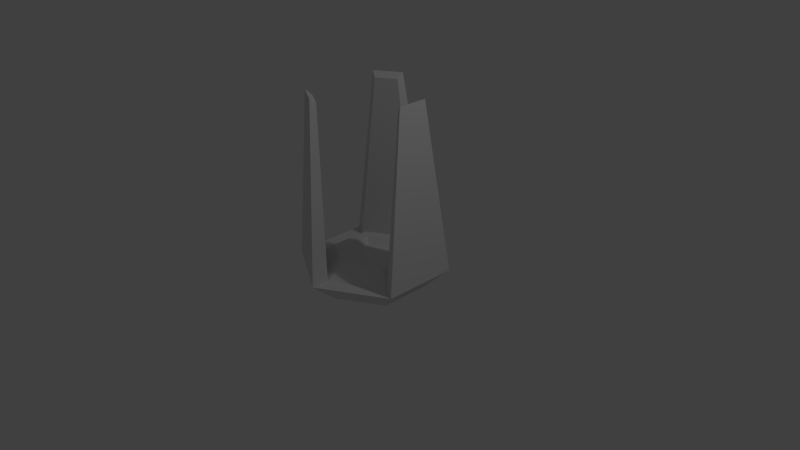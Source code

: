 # Source: optionBit_var3.blend  (saved by Blender 2.76.0; exported with 4.5.12 LTS)
import bpy
from mathutils import Matrix  # noqa: F401  (used for matrix-valued properties, if any)

bpy.ops.wm.read_factory_settings(use_empty=True)
scene = bpy.context.scene
scene.name = 'Scene'

# ---- collections
col_collection_1 = bpy.data.collections.new('Collection 1'); scene.collection.children.link(col_collection_1)

# ---- materials (node trees are filled in below, after node groups)
mat_base = bpy.data.materials.new('Base')
mat_decal_blue = bpy.data.materials.new('Decal Blue')
mat_inner_gray = bpy.data.materials.new('Inner Gray')

# ---- material node trees

# ---- world
world_world = bpy.data.worlds.new('World'); scene.world = world_world
world_world.color = (0.05088, 0.05088, 0.05088)
world_world.use_sun_shadow = False
world_world.sun_shadow_jitter_overblur = 0.0
world_world.cycles.sampling_method = 'MANUAL'
world_world.cycles.sample_map_resolution = 256

# ---- cameras
cam_camera = bpy.data.cameras.new('Camera')
cam_camera.clip_end = 100.0
cam_camera.lens = 35.0
cam_camera.sensor_width = 32.0
cam_camera.sensor_height = 18.0
cam_camera.ortho_scale = 7.314
cam_camera.dof.focus_distance = 0.0

# ---- lights
light_lamp = bpy.data.lights.new('Lamp', 'POINT')
light_lamp.transmission_factor = 0.0
light_lamp.cutoff_distance = 30.0
light_lamp.energy = 100.0
light_lamp.shadow_buffer_clip_start = 1.001
light_lamp.shadow_soft_size = 0.1
light_lamp.shadow_maximum_resolution = 0.006
light_lamp.use_absolute_resolution = True
light_lamp.cycles.use_multiple_importance_sampling = False

# ---- meshes
me_cylinder = bpy.data.meshes.new('Cylinder')
me_cylinder.from_pydata([(-6.303e-09, 0.6828, 0.2141), (0.0, 1.0, 0.5), (0.5913, 0.3414, 0.2141), (0.866, 0.5, 0.5), (0.5913, -0.3414, 0.2141), (0.866, -0.5, 0.5), (-6.599e-08, -0.6828, 0.2141), (-8.742e-08, -1.0, 0.5), (-0.5913, -0.3414, 0.2141), (-0.866, -0.5, 0.5), (-0.5913, 0.3414, 0.2141), (-0.866, 0.5, 0.5), (0.6604, 0.3813, 0.5), (-4.718e-09, 0.7625, 0.5), (0.6604, -0.3813, 0.5), (-7.138e-08, -0.7625, 0.5), (-0.6604, -0.3813, 0.5), (-0.6604, 0.3813, 0.5), (0.7339, -0.1956, 2.792), (0.7339, 0.1956, 2.792), (-0.5363, -0.5378, 2.792), (-0.1976, -0.7334, 2.792), (-0.1976, 0.7334, 2.792), (-0.5363, 0.5378, 2.792), (0.6535, -0.1491, 2.725), (0.6535, 0.1491, 2.725), (-0.4559, -0.4914, 2.725), (-0.1976, -0.6405, 2.725), (-0.1976, 0.6405, 2.725), (-0.4559, 0.4914, 2.725), (-9.531e-09, 0.5203, 0.2141), (0.4506, 0.2601, 0.2141), (0.4506, -0.2601, 0.2141), (-5.502e-08, -0.5203, 0.2141), (-0.4506, -0.2601, 0.2141), (-0.4506, 0.2601, 0.2141), (-1.329e-08, 0.3895, 0.3827), (0.3374, 0.1948, 0.3827), (0.3374, -0.1948, 0.3827), (-4.734e-08, -0.3895, 0.3827), (-0.3374, -0.1948, 0.3827), (-0.3374, 0.1948, 0.3827), (-0.1294, 0.6644, 0.2649), (-0.1294, 0.869, 0.4492), (0.8172, 0.3224, 0.4492), (0.6401, 0.2201, 0.2649), (0.6401, -0.2201, 0.2649), (0.8172, -0.3224, 0.4492), (-0.1294, -0.869, 0.4492), (-0.1294, -0.6644, 0.2649), (-0.5107, -0.4442, 0.2649), (-0.6879, -0.5465, 0.4492), (-0.6879, 0.5465, 0.4492), (-0.5107, 0.4442, 0.2649), (-0.1741, 0.5713, 0.3895), (-0.1741, 0.6966, 0.5025), (0.6904, 0.1975, 0.5025), (0.5818, 0.1349, 0.3895), (0.5818, -0.1349, 0.3895), (0.6904, -0.1975, 0.5025), (-0.1741, -0.6966, 0.5025), (-0.1741, -0.5713, 0.3895), (-0.4077, -0.4364, 0.3895), (-0.5163, -0.4991, 0.5025), (-0.5163, 0.4991, 0.5025), (-0.4077, 0.4364, 0.3895), (0.4609, 0.2661, 0.6522), (-6.294e-09, 0.5322, 0.6522), (0.4609, -0.2661, 0.6522), (-5.282e-08, -0.5322, 0.6522), (-0.4609, -0.2661, 0.6522), (-0.4609, 0.2661, 0.6522), (0.3316, 0.1914, 0.6522), (-7.315e-09, 0.3829, 0.6522), (0.3316, -0.1914, 0.6522), (-4.079e-08, -0.3829, 0.6522), (-0.3316, -0.1914, 0.6522), (-0.3316, 0.1914, 0.6522), (0.2511, 0.145, 0.5838), (-8.771e-09, 0.2899, 0.5838), (0.2511, -0.145, 0.5838), (-3.412e-08, -0.2899, 0.5838), (-0.2511, -0.145, 0.5838), (-0.2511, 0.145, 0.5838)], [], [(0, 1, 3, 2), (10, 11, 52, 53), (4, 5, 7, 6), (7, 9, 51, 48), (13, 1, 22, 28), (4, 2, 45, 46), (8, 9, 11, 10), (6, 8, 34, 33), (16, 15, 69, 70), (5, 3, 19, 18), (11, 9, 16, 17), (3, 1, 13, 12), (7, 5, 14, 15), (16, 9, 20, 26), (20, 21, 27, 26), (18, 19, 25, 24), (22, 23, 29, 28), (12, 14, 24, 25), (3, 12, 25, 19), (17, 13, 28, 29), (14, 5, 18, 24), (1, 11, 23, 22), (7, 15, 27, 21), (15, 16, 26, 27), (11, 17, 29, 23), (9, 7, 21, 20), (30, 31, 37, 36), (2, 4, 32, 31), (8, 10, 35, 34), (0, 2, 31, 30), (4, 6, 33, 32), (10, 0, 30, 35), (36, 37, 38, 39, 40, 41), (35, 30, 36, 41), (33, 34, 40, 39), (31, 32, 38, 37), (34, 35, 41, 40), (32, 33, 39, 38), (45, 44, 56, 57), (52, 43, 55, 64), (47, 46, 58, 59), (3, 5, 47, 44), (9, 8, 50, 51), (1, 0, 42, 43), (6, 7, 48, 49), (0, 10, 53, 42), (5, 4, 46, 47), (2, 3, 44, 45), (8, 6, 49, 50), (11, 1, 43, 52), (57, 56, 59, 58), (61, 60, 63, 62), (65, 64, 55, 54), (51, 50, 62, 63), (49, 48, 60, 61), (46, 45, 57, 58), (53, 52, 64, 65), (50, 49, 61, 62), (44, 47, 59, 56), (42, 53, 65, 54), (43, 42, 54, 55), (48, 51, 63, 60), (67, 71, 77, 73), (14, 12, 66, 68), (17, 16, 70, 71), (15, 14, 68, 69), (12, 13, 67, 66), (13, 17, 71, 67), (77, 76, 82, 83), (70, 69, 75, 76), (68, 66, 72, 74), (71, 70, 76, 77), (69, 68, 74, 75), (66, 67, 73, 72), (78, 79, 83, 82, 81, 80), (75, 74, 80, 81), (72, 73, 79, 78), (73, 77, 83, 79), (76, 75, 81, 82), (74, 72, 78, 80)])
me_cylinder.polygons.foreach_set('material_index', [1, 1, 1, 1, 0, 1, 1, 2, 2, 0, 0, 0, 0, 0, 0, 0, 0, 2, 0, 2, 0, 0, 0, 2, 0, 0, 2, 2, 2, 2, 2, 2, 2, 2, 2, 2, 2, 2, 1, 1, 1, 1, 1, 1, 1, 1, 1, 1, 1, 1, 2, 2, 2, 1, 1, 1, 1, 1, 1, 1, 1, 1, 2, 2, 2, 2, 2, 2, 2, 2, 2, 2, 2, 2, 2, 2, 2, 2, 2, 2])
me_cylinder.materials.append(mat_base)
me_cylinder.materials.append(mat_decal_blue)
me_cylinder.materials.append(mat_inner_gray)
me_cylinder.use_remesh_preserve_volume = False
me_cylinder.use_remesh_preserve_attributes = False
me_cylinder.use_mirror_vertex_groups = False
me_cylinder.update()

# ---- objects
ob_cylinder = bpy.data.objects.new('Cylinder', me_cylinder)
ob_lamp = bpy.data.objects.new('Lamp', light_lamp)
ob_camera = bpy.data.objects.new('Camera', cam_camera)

# ---- transforms, parenting, visibility, modifiers, constraints
ob_cylinder.location = (0.0, 0.0, -0.586)
ob_cylinder.lineart.crease_threshold = 0.0
ob_lamp.location = (4.076, 1.005, 5.904)
ob_lamp.rotation_euler = (0.6503, 0.05522, 1.866)
ob_lamp.lock_rotations_4d = False
ob_lamp.empty_display_type = 'ARROWS'
ob_lamp.color = (0.0, 0.0, 0.0, 0.0)
ob_lamp.lineart.crease_threshold = 0.0
ob_camera.location = (7.481, -6.508, 5.344)
ob_camera.rotation_euler = (1.109, 0.01082, 0.8149)
ob_camera.lock_rotations_4d = False
ob_camera.empty_display_type = 'ARROWS'
ob_camera.color = (0.0, 0.0, 0.0, 0.0)
ob_camera.display_type = 'WIRE'
ob_camera.lineart.crease_threshold = 0.0

# ---- collection membership
col_collection_1.objects.link(ob_cylinder)
col_collection_1.objects.link(ob_lamp)
col_collection_1.objects.link(ob_camera)

# ---- scene / render settings (as saved in the file)
scene.camera = ob_camera
scene.frame_start = 1; scene.frame_end = 250; scene.frame_set(1)
scene.render.engine = 'CYCLES'
scene.render.resolution_percentage = 50
scene.render.dither_intensity = 0.0
scene.cycles.use_denoising = False
scene.cycles.samples = 10
scene.cycles.sampling_pattern = 'TABULATED_SOBOL'
scene.cycles.light_sampling_threshold = 0.0
scene.cycles.use_adaptive_sampling = False
scene.cycles.use_light_tree = False
scene.cycles.blur_glossy = 0.0
scene.cycles.pixel_filter_type = 'GAUSSIAN'
scene.cycles.sample_clamp_indirect = 0.0
scene.view_settings.view_transform = 'Standard'
bpy.context.view_layer.update()
